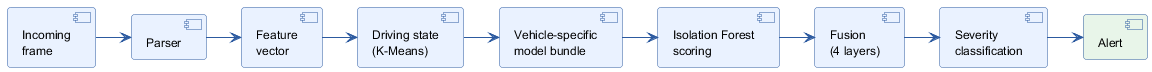

The diagram above was rendered by PlantUML. Its source (embedded in the PNG):
@startuml
skinparam backgroundColor white
skinparam defaultFontName Helvetica
skinparam defaultFontSize 12
skinparam shadowing false
skinparam roundcorner 6
skinparam ArrowColor #2C5AA0
skinparam ArrowThickness 1.1
skinparam component {
  BackgroundColor #EAF2FF
  BorderColor #2C5AA0
}

component "Incoming\nframe" as Frame
component "Parser" as Parser
component "Feature\nvector" as Feat
component "Driving state\n(K-Means)" as State
component "Vehicle-specific\nmodel bundle" as Bundle
component "Isolation Forest\nscoring" as IF
component "Fusion\n(4 layers)" as Fusion
component "Severity\nclassification" as Severity
component "Alert" as Alert #E8F5E9

Frame -right-> Parser
Parser -right-> Feat
Feat -right-> State
State -right-> Bundle
Bundle -right-> IF
IF -right-> Fusion
Fusion -right-> Severity
Severity -right-> Alert
@enduml